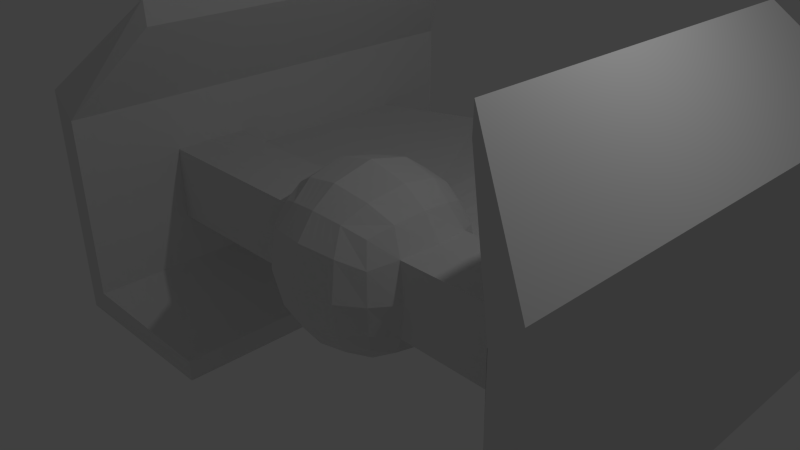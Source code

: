 # Source: kyle_zylon_ship_v1.blend  (saved by Blender 2.72.0; exported with 4.5.12 LTS)
import bpy
from mathutils import Matrix  # noqa: F401  (used for matrix-valued properties, if any)

bpy.ops.wm.read_factory_settings(use_empty=True)
scene = bpy.context.scene
scene.name = 'Scene'

# ---- collections
col_collection_1 = bpy.data.collections.new('Collection 1'); scene.collection.children.link(col_collection_1)

# ---- materials (node trees are filled in below, after node groups)
mat_material = bpy.data.materials.new('Material')
mat_material.alpha_threshold = 0.0
mat_material.use_transparent_shadow = False
mat_material.roughness = 0.5
mat_material.line_color = (0.0, 0.0, 0.0, 1.0)

# ---- material node trees

# ---- world
world_world = bpy.data.worlds.new('World'); scene.world = world_world
world_world.color = (0.05088, 0.05088, 0.05088)
world_world.use_sun_shadow = False
world_world.sun_shadow_jitter_overblur = 0.0
world_world.cycles.sampling_method = 'MANUAL'
world_world.cycles.sample_map_resolution = 256

# ---- cameras
cam_camera = bpy.data.cameras.new('Camera')
cam_camera.clip_end = 100.0
cam_camera.lens = 35.0
cam_camera.sensor_width = 32.0
cam_camera.sensor_height = 18.0
cam_camera.ortho_scale = 7.314
cam_camera.dof.focus_distance = 0.0
cam_camera.dof.aperture_fstop = 128.0

# ---- lights
light_lamp = bpy.data.lights.new('Lamp', 'POINT')
light_lamp.transmission_factor = 0.0
light_lamp.cutoff_distance = 30.0
light_lamp.energy = 100.0
light_lamp.shadow_buffer_clip_start = 1.001
light_lamp.shadow_soft_size = 0.1
light_lamp.shadow_maximum_resolution = 0.006
light_lamp.use_absolute_resolution = True
light_lamp.cycles.use_multiple_importance_sampling = False

# ---- meshes
me_cube = bpy.data.meshes.new('Cube')
me_cube.from_pydata([(0.7603, 0.7603, -0.7603), (0.7603, -0.7603, -0.7603), (0.7603, 0.7603, 0.7603), (0.7603, -0.7603, 0.7603), (0.9312, -5.743e-08, -0.9312), (1.642e-07, 0.9312, -0.9312), (-2.344e-09, -0.9312, -0.9312), (0.9312, -0.9312, 0.0), (0.9312, -5.014e-07, 0.9312), (2.197e-07, 0.9312, 0.9312), (-5.019e-07, -0.9312, 0.9312), (8.928e-08, 1.658e-07, -1.317), (-1.854e-07, -2.266e-07, 1.317), (-3.817e-07, -1.317, 0.0), (0.8779, -0.439, -0.8779), (0.8779, 0.8779, 0.439), (0.8779, -0.8779, 0.439), (0.8779, -0.439, 0.8779), (0.8779, 0.439, -0.8779), (0.439, 0.8779, -0.8779), (0.8779, 0.8779, -0.439), (0.439, -0.8779, -0.8779), (0.8779, -0.8779, -0.439), (0.8779, 0.439, 0.8779), (0.439, 0.8779, 0.8779), (0.439, -0.8779, 0.8779), (0.5889, 4.008e-08, -1.178), (1.465e-07, 0.5889, -1.178), (4.116e-08, -0.5889, -1.178), (-3.976e-07, -0.5889, 1.178), (5.871e-08, 0.5889, 1.178), (0.5889, -4.163e-07, 1.178), (1.178, -0.5889, 0.0), (1.178, -2.056e-07, -0.5889), (1.178, -4.865e-07, 0.5889), (0.5889, -1.178, 0.0), (-1.695e-07, -1.178, -0.5889), (-4.854e-07, -1.178, 0.5889), (2.869e-07, 1.178, 0.5889), (2.518e-07, 1.178, -0.5889), (1.075, -0.5376, 0.5376), (0.5376, 0.5376, -1.075), (0.5376, -0.5376, -1.075), (0.5376, -0.5376, 1.075), (0.5376, 0.5376, 1.075), (1.075, -0.5376, -0.5376), (1.075, 0.5376, -0.5376), (1.075, 0.5376, 0.5376), (0.5376, -1.075, -0.5376), (0.5376, -1.075, 0.5376), (0.5376, 1.075, 0.5376), (0.5376, 1.075, -0.5376), (4.098, -1.099e-06, -1.788e-07), (4.098, -0.5503, -1.788e-07), (4.098, 0.5547, -1.788e-07), (4.098, -9.211e-07, -0.5547), (4.098, -1.202e-06, 0.5547), (4.098, -0.5503, 0.5547), (4.098, -0.5503, -0.5547), (4.098, 0.5547, -0.5547), (4.098, 0.5547, 0.5547), (3.736, 0.5547, -0.5547), (3.749, -1.116e-06, 0.5547), (3.736, 0.5547, 0.5547), (3.749, -8.354e-07, -0.5547), (3.749, -0.5503, -1.574e-07), (3.736, -0.5503, -0.5547), (3.736, -0.5503, 0.5547), (4.098, 4.796, -1.788e-07), (4.098, 4.796, -0.5547), (4.098, 4.796, 0.5547), (3.736, 4.796, -0.5547), (3.736, 4.796, 0.5547), (3.738, 4.796, -1.574e-07), (4.098, -2.09, -1.788e-07), (4.098, -2.09, 0.5547), (4.098, -2.09, -0.5547), (3.738, -2.09, -1.574e-07), (3.736, -2.09, -0.5547), (3.736, -2.09, 0.5547), (4.098, -1.192e-06, 1.744), (4.098, -0.5503, 1.744), (4.098, 0.5547, 1.744), (3.739, -1.132e-06, 1.385), (3.739, 0.5547, 1.385), (3.739, -0.5503, 1.385), (4.098, 4.796, 1.744), (3.739, 4.796, 1.385), (4.098, -2.09, 1.744), (3.739, -2.09, 1.385), (4.098, -9.211e-07, -1.678), (4.098, -0.5503, -1.678), (4.098, 0.5547, -1.678), (3.739, 0.5547, -1.318), (3.739, -8.345e-07, -1.318), (3.739, -0.5503, -1.318), (4.098, 4.796, -1.678), (3.739, 4.796, -1.318), (4.098, -2.09, -1.678), (3.739, -2.09, -1.318), (3.736, -2.09, 1.382), (3.736, -2.09, -1.316), (1.129, 0.5643, -0.2578), (3.743, 0.5547, -0.2578), (3.743, 0.5547, 0.2489), (1.13, 0.5652, 0.2489), (0.901, 0.901, 0.2489), (0.5652, 1.13, 0.2489), (0.0, 1.258, 0.2489), (0.5643, 1.129, -0.2578), (0.0, 1.256, -0.2578), (0.8999, 0.8999, -0.2578), (0.1289, 4.6, -3.178e-05), (2.892, 3.997, -6.463e-07), (2.892, 3.949, 0.2489), (0.1289, 4.559, 0.3139), (2.892, 3.948, -0.2712), (0.0, 4.546, -0.5058), (0.1167, 0.917, -0.917), (0.1167, -0.917, -0.917), (0.1167, 0.917, 0.917), (0.1167, -0.917, 0.917), (0.1566, 1.324e-07, -1.28), (0.1566, -1.28, 0.0), (0.1566, -2.77e-07, 1.28), (0.143, 0.5753, -1.151), (0.143, -0.5753, -1.151), (0.143, -0.5753, 1.151), (0.143, 0.5753, 1.151), (0.143, -1.151, -0.5753), (0.143, -1.151, 0.5753), (0.143, 1.151, 0.5753), (0.143, 1.151, -0.5753), (0.1503, 1.224, 0.2489), (0.1501, 1.222, -0.2578), (0.7556, 4.57, -6.463e-07), (0.7493, 4.514, 0.4031), (0.749, 4.512, -0.4522), (0.279, -3.164e-07, 1.251), (0.2547, -0.5646, 1.129), (0.2547, 0.5646, 1.129), (0.2079, 0.9059, -0.9059), (0.2079, -0.9059, -0.9059), (0.2079, 0.9059, 0.9059), (0.2079, -0.9059, 0.9059), (0.279, 1.063e-07, -1.251), (0.279, -1.251, 0.0), (0.2547, 0.5646, -1.129), (0.2547, -0.5646, -1.129), (0.2547, -1.129, -0.5646), (0.2547, -1.129, 0.5646), (0.2547, 1.129, 0.5646), (0.2547, 1.129, -0.5646), (0.2677, 1.198, 0.2489), (0.2673, 1.196, -0.2578), (1.346, 4.465, -6.463e-07), (1.335, 4.412, 0.3294), (1.334, 4.41, -0.3784), (0.4169, -3.608e-07, 1.218), (0.3805, -0.5526, 1.105), (0.3805, 0.5526, 1.105), (0.3107, 0.8935, -0.8935), (0.3107, -0.8935, -0.8935), (0.3107, 0.8935, 0.8935), (0.3107, -0.8935, 0.8935), (0.4169, 7.683e-08, -1.218), (0.4169, -1.218, 0.0), (0.3805, 0.5526, -1.105), (0.3805, -0.5526, -1.105), (0.3805, -1.105, -0.5526), (0.3805, -1.105, 0.5526), (0.3805, 1.105, 0.5526), (0.3805, 1.105, -0.5526), (0.4, 1.168, 0.2489), (0.3994, 1.166, -0.2578), (2.011, 4.302, -0.006909), (1.994, 4.251, 0.2621), (1.994, 4.245, -0.3047), (3.736, 3.585, 0.5547), (3.729, 3.684, -6.038e-07), (3.73, 3.635, -0.2577), (3.736, 3.575, -0.5547), (4.098, 3.632, -0.5547), (4.098, 3.632, 0.5547), (4.098, 3.632, -1.788e-07), (3.739, 3.632, 1.385), (4.098, 3.632, 1.744), (3.739, 3.632, -1.318), (4.098, 3.632, -1.678), (3.748, 3.623, 0.2472), (0.5265, 4.524, 0.4171), (0.5264, 4.522, -0.4681), (0.5297, 4.581, -6.463e-07), (2.802, -1.192e-06, 3.04), (2.802, -0.5503, 3.04), (2.802, 0.5547, 3.04), (2.787, -1.073e-06, 2.68), (2.787, 0.5547, 2.68), (2.787, -0.5503, 2.68), (2.802, 4.042, 3.04), (2.787, 4.042, 2.68), (2.802, -1.279, 3.04), (2.787, -1.279, 2.68), (2.787, 3.632, 2.68), (2.802, 3.632, 3.04), (2.906, -9.211e-07, -2.87), (2.906, -0.5503, -2.87), (2.906, 0.5547, -2.87), (2.902, 0.5547, -2.511), (2.902, -8.345e-07, -2.511), (2.902, -0.5503, -2.511), (2.906, 4.058, -2.87), (2.902, 4.058, -2.511), (2.906, -1.298, -2.87), (2.902, -1.298, -2.511), (2.902, 3.632, -2.511), (2.906, 3.632, -2.87), (0.8931, 4.487, -0.434), (0.893, 4.489, 0.385), (0.8333, 4.558, 9.089e-05), (0.1289, 4.556, -0.3683), (0.0, 4.548, 0.45), (0.5193, 4.542, 0.2895), (0.518, 4.539, -0.3405), (0.8234, 4.518, 0.2711), (0.7393, 4.533, 0.2758), (0.7642, 4.515, -0.3201), (0.7384, 4.529, -0.3248), (0.8917, 4.546, -6.463e-07), (0.1484, 4.884, 0.005415), (0.1746, 5.575, 0.3503), (0.0, 4.83, -0.5004), (0.8527, 5.575, 0.4086), (0.8525, 4.796, -0.4468), (0.63, 5.575, 0.4225), (0.6298, 4.806, -0.4627), (0.9492, 4.77, -0.4272), (1.05, 5.575, 0.3904), (0.8454, 4.842, 0.005538), (0.0, 4.846, -0.3626), (0.8924, 4.507, 0.267), (0.0, 5.575, 0.4555), (0.6228, 5.575, 0.3344), (0.6215, 4.822, -0.335), (1.046, 5.575, 0.3006), (0.8428, 5.575, 0.3158), (0.8677, 4.798, -0.3146), (0.8418, 4.813, -0.3193), (0.1491, 4.84, -0.3624), (0.0, 5.575, 0.3503), (0.1485, 4.824, -0.4915), (0.9591, 5.575, 0.3071), (0.9654, 5.575, 0.3982), (0.838, 4.498, 0.3919)], [(224, 240)], [(40, 17, 3, 16), (125, 122, 11, 27), (126, 119, 6, 28), (127, 29, 10, 121), (128, 30, 12, 124), (45, 32, 7, 22), (182, 59, 92, 188), (47, 23, 8, 34), (129, 123, 13, 36), (130, 121, 10, 37), (173, 107, 114, 176), (132, 118, 5, 39), (32, 40, 16, 7), (34, 8, 17, 40), (118, 125, 27, 5), (0, 18, 41, 19), (18, 4, 26, 41), (122, 126, 28, 11), (4, 14, 42, 26), (14, 1, 21, 42), (17, 43, 25, 3), (8, 31, 43, 17), (124, 12, 29, 127), (23, 44, 31, 8), (2, 24, 44, 23), (120, 9, 30, 128), (14, 45, 22, 1), (4, 33, 45, 14), (178, 63, 84, 185), (18, 46, 33, 4), (0, 20, 46, 18), (20, 111, 102, 46), (15, 2, 23, 47), (119, 129, 36, 6), (1, 22, 48, 21), (22, 7, 35, 48), (123, 130, 37, 13), (7, 16, 49, 35), (16, 3, 25, 49), (120, 131, 38, 9), (2, 15, 50, 24), (134, 132, 39, 110), (111, 20, 51, 109), (20, 0, 19, 51), (59, 54, 52, 55), (52, 56, 57, 53), (55, 52, 53, 58), (54, 60, 56, 52), (65, 66, 78, 77), (67, 65, 77, 79), (183, 70, 86, 186), (33, 46, 61, 64), (46, 102, 103, 61), (47, 34, 62, 63), (32, 45, 66, 65), (45, 33, 64, 66), (40, 32, 65, 67), (34, 40, 67, 62), (71, 73, 68, 69), (73, 72, 70, 68), (78, 66, 95, 99, 101), (183, 184, 68, 70), (184, 182, 69, 68), (105, 47, 63, 104), (77, 78, 76, 74), (79, 77, 74, 75), (75, 57, 81, 88), (58, 76, 98, 91), (58, 53, 74, 76), (53, 57, 75, 74), (82, 186, 204, 195), (89, 88, 201, 202), (88, 81, 194, 201), (185, 84, 197, 203), (70, 72, 87, 86), (62, 67, 85, 83), (63, 62, 83, 84), (67, 79, 100, 89, 85), (56, 60, 82, 80), (57, 56, 80, 81), (98, 99, 214, 213), (99, 95, 210, 214), (91, 98, 213, 206), (187, 97, 212, 215), (181, 71, 97, 187), (71, 69, 96, 97), (66, 64, 94, 95), (64, 61, 93, 94), (59, 55, 90, 92), (55, 58, 91, 90), (101, 99, 98, 76, 78), (79, 75, 88, 89, 100), (131, 133, 108, 38), (15, 106, 107, 50), (106, 15, 47, 105), (155, 157, 217, 228), (103, 102, 111, 180), (197, 196, 193, 195), (156, 155, 228, 240, 218), (147, 145, 122, 125), (148, 142, 119, 126), (139, 127, 121, 144), (140, 128, 124, 138), (149, 146, 123, 129), (150, 144, 121, 130), (108, 133, 190, 221), (152, 141, 118, 132), (141, 147, 125, 118), (145, 148, 126, 122), (138, 124, 127, 139), (143, 120, 128, 140), (142, 149, 129, 119), (146, 150, 130, 123), (143, 151, 131, 120), (154, 152, 132, 134), (151, 153, 133, 131), (194, 198, 202, 201), (196, 198, 194, 193), (203, 204, 199, 200), (222, 192, 112, 115), (167, 165, 145, 147), (168, 162, 142, 148), (159, 139, 144, 164), (160, 140, 138, 158), (169, 166, 146, 149), (170, 164, 144, 150), (172, 161, 141, 152), (161, 167, 147, 141), (165, 168, 148, 145), (158, 138, 139, 159), (163, 143, 140, 160), (162, 169, 149, 142), (166, 170, 150, 146), (163, 171, 151, 143), (174, 172, 152, 154), (171, 173, 153, 151), (174, 154, 157, 177), (176, 175, 155, 156), (175, 177, 157, 155), (153, 173, 176, 156), (41, 26, 165, 167), (42, 21, 162, 168), (43, 159, 164, 25), (44, 160, 158, 31), (48, 35, 166, 169), (49, 25, 164, 170), (51, 19, 161, 172), (19, 41, 167, 161), (26, 42, 168, 165), (31, 158, 159, 43), (24, 163, 160, 44), (21, 48, 169, 162), (35, 49, 170, 166), (24, 50, 171, 163), (109, 51, 172, 174), (50, 107, 173, 171), (109, 174, 177, 116), (114, 113, 175, 176), (113, 116, 177, 175), (180, 111, 109, 116), (113, 114, 189, 179), (103, 180, 181, 61), (69, 182, 188, 96), (72, 178, 185, 87), (60, 183, 186, 82), (60, 54, 184, 183), (54, 59, 182, 184), (186, 86, 199, 204), (96, 188, 216, 211), (61, 181, 187, 93), (104, 63, 178, 189), (181, 180, 179, 73, 71), (106, 105, 104, 189), (179, 180, 116, 113), (179, 189, 178, 72, 73), (107, 106, 189, 114), (192, 223, 220, 112), (133, 153, 156, 218, 253, 136, 190), (134, 110, 117, 191), (154, 134, 191, 137, 217, 157), (197, 195, 204, 203), (87, 185, 203, 200), (86, 87, 200, 199), (83, 85, 198, 196), (84, 83, 196, 197), (85, 89, 202, 198), (80, 82, 195, 193), (81, 80, 193, 194), (209, 208, 207, 205), (210, 209, 205, 206), (216, 215, 212, 211), (210, 206, 213, 214), (207, 208, 215, 216), (188, 92, 207, 216), (93, 187, 215, 208), (97, 96, 211, 212), (95, 94, 209, 210), (94, 93, 208, 209), (92, 90, 205, 207), (90, 91, 206, 205), (224, 219, 135, 192, 222, 225), (219, 226, 227, 223, 192, 135), (217, 137, 233, 236), (221, 190, 234, 241), (227, 226, 246, 247), (225, 222, 242, 245), (226, 219, 238, 246), (222, 115, 230, 242), (136, 253, 252, 232), (115, 112, 229, 230), (249, 241, 234, 242, 230), (249, 230, 248, 239), (251, 245, 232, 252), (247, 246, 236, 233), (243, 247, 233, 235), (245, 242, 234, 232), (248, 229, 230), (137, 191, 235, 233), (190, 136, 232, 234), (223, 227, 247, 243), (191, 117, 231, 250, 235), (224, 225, 245, 251), (220, 223, 243, 248), (237, 218, 240, 244), (248, 243, 235, 250), (112, 220, 248, 229), (248, 250, 231, 239), (244, 251, 252, 237), (253, 218, 237, 252), (240, 228, 217, 244)])
me_cube.materials.append(mat_material)
me_cube.use_remesh_preserve_volume = False
me_cube.use_remesh_preserve_attributes = False
me_cube.use_mirror_vertex_groups = False
me_cube.update()

# ---- objects
ob_cube = bpy.data.objects.new('Cube', me_cube)
ob_lamp = bpy.data.objects.new('Lamp', light_lamp)
ob_camera = bpy.data.objects.new('Camera', cam_camera)

# ---- transforms, parenting, visibility, modifiers, constraints
ob_cube.location = (0.0, 0.0, 0.0)
ob_cube.lock_rotations_4d = False
ob_cube.empty_display_type = 'ARROWS'
ob_cube.lineart.crease_threshold = 0.0
_m = ob_cube.modifiers.new('Mirror', 'MIRROR')
_m.use_clip = True
ob_lamp.location = (4.076, 1.005, 5.904)
ob_lamp.rotation_euler = (0.6503, 0.05522, 1.866)
ob_lamp.lock_rotations_4d = False
ob_lamp.empty_display_type = 'ARROWS'
ob_lamp.color = (0.0, 0.0, 0.0, 0.0)
ob_lamp.hide_viewport = True
ob_lamp.lineart.crease_threshold = 0.0
ob_camera.location = (7.481, -6.508, 5.344)
ob_camera.rotation_euler = (1.109, 0.01082, 0.8149)
ob_camera.lock_rotations_4d = False
ob_camera.empty_display_type = 'ARROWS'
ob_camera.color = (0.0, 0.0, 0.0, 0.0)
ob_camera.hide_viewport = True
ob_camera.display_type = 'WIRE'
ob_camera.lineart.crease_threshold = 0.0

# ---- collection membership
col_collection_1.objects.link(ob_cube)
col_collection_1.objects.link(ob_lamp)
col_collection_1.objects.link(ob_camera)

# ---- scene / render settings (as saved in the file)
scene.camera = ob_camera
scene.frame_start = 1; scene.frame_end = 250; scene.frame_set(1)
scene.render.engine = 'BLENDER_EEVEE_NEXT'
scene.render.resolution_percentage = 50
scene.render.dither_intensity = 0.0
scene.cycles.use_denoising = False
scene.cycles.samples = 10
scene.cycles.sampling_pattern = 'TABULATED_SOBOL'
scene.cycles.light_sampling_threshold = 0.0
scene.cycles.use_adaptive_sampling = False
scene.cycles.use_light_tree = False
scene.cycles.blur_glossy = 0.0
scene.cycles.pixel_filter_type = 'GAUSSIAN'
scene.cycles.sample_clamp_indirect = 0.0
scene.view_settings.view_transform = 'Standard'
bpy.context.view_layer.update()
